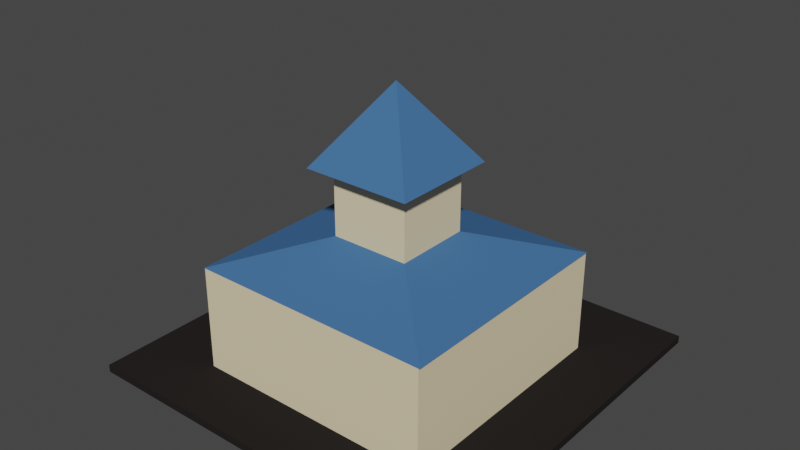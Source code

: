 # Source: bednbreakfast.blend  (saved by Blender 2.82.7; exported with 4.5.12 LTS)
import bpy
from mathutils import Matrix  # noqa: F401  (used for matrix-valued properties, if any)

bpy.ops.wm.read_factory_settings(use_empty=True)
scene = bpy.context.scene
scene.name = 'Scene'

# ---- collections
col_collection = bpy.data.collections.new('Collection'); scene.collection.children.link(col_collection)
col_gasstation = bpy.data.collections.new('GasStation'); scene.collection.children.link(col_gasstation)

# ---- materials (node trees are filled in below, after node groups)
mat_material_bednbreak_road = bpy.data.materials.new('Material_BedNBreak_Road')
mat_material_bednbreak_road.alpha_threshold = 0.0
mat_material_bednbreak_road.use_transparent_shadow = False
mat_material_bednbreak_road.diffuse_color = (0.02029, 0.01764, 0.01681, 1.0)
mat_material_bednbreak_road.roughness = 1.0
mat_material_bednbreak_road.specular_intensity = 0.0
mat_material_bednbreak_road.line_color = (0.0, 0.0, 0.0, 1.0)
mat_material_body_bednbreak = bpy.data.materials.new('Material_Body_BedNBreak')
mat_material_body_bednbreak.use_transparent_shadow = False
mat_material_body_bednbreak.diffuse_color = (0.8148, 0.6939, 0.4452, 1.0)
mat_material_body_bednbreak.roughness = 1.0
mat_material_body_bednbreak.specular_intensity = 0.0
mat_materialroof_bednbreak = bpy.data.materials.new('MaterialRoof_BedNBreak')
mat_materialroof_bednbreak.use_transparent_shadow = False
mat_materialroof_bednbreak.diffuse_color = (0.05781, 0.1529, 0.3419, 1.0)
mat_materialroof_bednbreak.roughness = 0.5
mat_materialroof_bednbreak.specular_intensity = 0.4
mat_materialroofcubetop_materialroof_bednbreak = bpy.data.materials.new('MaterialRoofCubeTop_MaterialRoof_BedNBreak')
mat_materialroofcubetop_materialroof_bednbreak.use_transparent_shadow = False
mat_materialroofcubetop_materialroof_bednbreak.diffuse_color = (0.8148, 0.6939, 0.4452, 1.0)
mat_materialroofcubetop_materialroof_bednbreak.roughness = 1.0
mat_materialroofcubetop_materialroof_bednbreak.specular_intensity = 0.0
mat_materialcone_bednbreak = bpy.data.materials.new('MaterialCone_BedNBreak')
mat_materialcone_bednbreak.use_transparent_shadow = False
mat_materialcone_bednbreak.diffuse_color = (0.05781, 0.1529, 0.3419, 1.0)

# ---- material node trees

# ---- world
world_world = bpy.data.worlds.new('World'); scene.world = world_world
world_world.color = (0.05088, 0.05088, 0.05088)
world_world.use_sun_shadow = False
world_world.sun_shadow_jitter_overblur = 0.0

# ---- meshes
me_cube = bpy.data.meshes.new('Cube')
me_cube.from_pydata([(1.0, 1.0, 1.0), (1.0, 1.0, -1.0), (1.0, -1.0, 1.0), (1.0, -1.0, -1.0), (-1.0, 1.0, 1.0), (-1.0, 1.0, -1.0), (-1.0, -1.0, 1.0), (-1.0, -1.0, -1.0)], [], [(0, 4, 6, 2), (3, 2, 6, 7), (7, 6, 4, 5), (5, 1, 3, 7), (1, 0, 2, 3), (5, 4, 0, 1)])
_uv = me_cube.uv_layers.new(name='UVMap')
_uv.uv.foreach_set('vector', [0.625, 0.5, 0.875, 0.5, 0.875, 0.75, 0.625, 0.75, 0.375, 0.75, 0.625, 0.75, 0.625, 1.0, 0.375, 1.0, 0.375, 0.0, 0.625, 0.0, 0.625, 0.25, 0.375, 0.25, 0.125, 0.5, 0.375, 0.5, 0.375, 0.75, 0.125, 0.75, 0.375, 0.5, 0.625, 0.5, 0.625, 0.75, 0.375, 0.75, 0.375, 0.25, 0.625, 0.25, 0.625, 0.5, 0.375, 0.5])
me_cube.materials.append(mat_material_bednbreak_road)
me_cube.use_remesh_preserve_volume = False
me_cube.use_remesh_preserve_attributes = False
me_cube.use_mirror_vertex_groups = False
me_cube.update()
me_cube_025 = bpy.data.meshes.new('Cube.025')
me_cube_025.from_pydata([(-1.0, -1.0, -1.0), (-1.0, -1.0, 1.0), (-1.0, 1.0, -1.0), (-1.0, 1.0, 1.0), (1.0, -1.0, -1.0), (1.0, -1.0, 1.0), (1.0, 1.0, -1.0), (1.0, 1.0, 1.0)], [], [(0, 1, 3, 2), (2, 3, 7, 6), (6, 7, 5, 4), (4, 5, 1, 0), (2, 6, 4, 0), (7, 3, 1, 5)])
_uv = me_cube_025.uv_layers.new(name='UVMap')
_uv.uv.foreach_set('vector', [0.375, 0.0, 0.625, 0.0, 0.625, 0.25, 0.375, 0.25, 0.375, 0.25, 0.625, 0.25, 0.625, 0.5, 0.375, 0.5, 0.375, 0.5, 0.625, 0.5, 0.625, 0.75, 0.375, 0.75, 0.375, 0.75, 0.625, 0.75, 0.625, 1.0, 0.375, 1.0, 0.125, 0.5, 0.375, 0.5, 0.375, 0.75, 0.125, 0.75, 0.625, 0.5, 0.875, 0.5, 0.875, 0.75, 0.625, 0.75])
me_cube_025.materials.append(mat_material_body_bednbreak)
me_cube_025.use_remesh_fix_poles = True
me_cube_025.use_remesh_preserve_attributes = False
me_cube_025.use_mirror_vertex_groups = False
me_cube_025.update()
me_cube_001 = bpy.data.meshes.new('Cube.001')
me_cube_001.from_pydata([(-1.0, 1.0, -1.0), (0.32, -1.0, 0.9972), (0.32, -2.882, 0.9972), (1.0, -4.882, -1.0), (-1.0, -4.882, -1.0), (-0.321, -2.882, 0.9972), (-0.32, -1.0, 0.9972), (1.0, 1.0, -1.0)], [], [(0, 4, 5, 6), (7, 0, 6, 1), (3, 7, 1, 2), (5, 4, 3, 2), (6, 5, 2, 1), (4, 0, 7, 3)])
_uv = me_cube_001.uv_layers.new(name='UVMap')
_uv.uv.foreach_set('vector', [0.0, 0.0, 0.0, 0.0, 0.0, 0.0, 0.0, 0.0, 0.0, 0.0, 0.0, 0.0, 0.0, 0.0, 0.0, 0.0, 0.0, 0.0, 0.0, 0.0, 0.0, 0.0, 0.0, 0.0, 0.0, 0.0, 0.0, 0.0, 0.0, 0.0, 0.0, 0.0, 0.0, 0.0, 0.0, 0.0, 0.0, 0.0, 0.0, 0.0, 0.0, 0.0, 0.0, 0.0, 0.0, 0.0, 0.0, 0.0])
me_cube_001.materials.append(mat_materialroof_bednbreak)
me_cube_001.use_remesh_fix_poles = True
me_cube_001.use_remesh_preserve_attributes = False
me_cube_001.use_mirror_x = True
me_cube_001.use_mirror_y = True
me_cube_001.use_mirror_z = True
me_cube_001.update()
me_cube_001.normals_split_custom_set([tuple(v) for v in zip(*[iter([-0.9467, 0.0001161, 0.3221, -0.9467, 0.0001161, 0.3221, -0.9467, 0.0001161, 0.3221, -0.9467, 0.0001161, 0.3221, 2.712e-07, 0.7066, 0.7076, 2.712e-07, 0.7066, 0.7076, 2.712e-07, 0.7066, 0.7076, 2.712e-07, 0.7066, 0.7076, 0.9466, -4.366e-08, 0.3223, 0.9466, -4.366e-08, 0.3223, 0.9466, -4.366e-08, 0.3223, 0.9466, -4.366e-08, 0.3223, -1.593e-07, -0.7066, 0.7076, -1.593e-07, -0.7066, 0.7076, -1.593e-07, -0.7066, 0.7076, -1.593e-07, -0.7066, 0.7076, 2.966e-07, 9.492e-08, 1.0, 2.966e-07, 9.492e-08, 1.0, 2.966e-07, 9.492e-08, 1.0, 2.966e-07, 9.492e-08, 1.0, 0.0, 2.027e-08, -1.0, 0.0, 2.027e-08, -1.0, 0.0, 2.027e-08, -1.0, 0.0, 2.027e-08, -1.0])] * 3)])
me_cube_026 = bpy.data.meshes.new('Cube.026')
me_cube_026.from_pydata([(-0.321, -2.882, 1.8), (-0.32, -1.0, 1.8), (0.32, -2.882, 1.8), (0.32, -1.0, 1.8), (0.32, -1.0, 7.391), (0.32, -2.882, 7.391), (-0.32, -1.0, 7.391), (-0.321, -2.882, 7.391), (-0.321, -2.882, 1.8), (-0.32, -1.0, 1.8), (0.32, -1.0, 1.8), (0.32, -1.0, 7.391), (-0.32, -1.0, 7.391), (-0.321, -2.882, 7.391)], [], [(2, 0, 1, 3), (5, 7, 6, 4), (3, 4, 5, 2), (2, 5, 7, 0), (9, 12, 11, 10), (8, 13, 12, 9)])
_uv = me_cube_026.uv_layers.new(name='UVMap')
_uv.uv.foreach_set('vector', [0.0, 0.0, 0.0, 0.0, 0.0, 0.0, 0.0, 0.0, 0.0, 0.0, 0.0, 0.0, 0.0, 0.0, 0.0, 0.0, 0.0, 0.0, 0.0, 0.0, 0.0, 0.0, 0.0, 0.0, 0.0, 0.0, 0.0, 0.0, 0.0, 0.0, 0.0, 0.0, 0.0, 0.0, 0.0, 0.0, 0.0, 0.0, 0.0, 0.0, 0.0, 0.0, 0.0, 0.0, 0.0, 0.0, 0.0, 0.0])
me_cube_026.materials.append(mat_materialroofcubetop_materialroof_bednbreak)
me_cube_026.use_remesh_fix_poles = True
me_cube_026.use_remesh_preserve_attributes = False
me_cube_026.use_mirror_x = True
me_cube_026.use_mirror_y = True
me_cube_026.use_mirror_z = True
me_cube_026.update()
me_cube_026.normals_split_custom_set([tuple(v) for v in zip(*[iter([1.285e-07, 0.0, -1.0, 1.285e-07, 0.0, -1.0, 1.285e-07, 0.0, -1.0, 1.285e-07, 0.0, -1.0, 0.0, 0.0, -1.0, 0.0, 0.0, -1.0, 0.0, 0.0, -1.0, 0.0, 0.0, -1.0, 1.0, 0.0, 0.0, 1.0, 0.0, 0.0, 1.0, 0.0, 0.0, 1.0, 0.0, 0.0, 0.0, -1.0, 0.0, 0.0, -1.0, 0.0, 0.0, -1.0, 0.0, 0.0, -1.0, 0.0, 7.916e-07, 1.0, -9.995e-08, 7.916e-07, 1.0, -9.995e-08, 7.916e-07, 1.0, -9.995e-08, 7.916e-07, 1.0, -9.995e-08, -1.0, 0.0005058, 0.0, -1.0, 0.0005058, 0.0, -1.0, 0.0005058, 0.0, -1.0, 0.0005058, 0.0])] * 3)])
me_cone_001 = bpy.data.meshes.new('Cone.001')
me_cone_001.from_pydata([(0.0, 1.0, -1.0), (1.0, -4.371e-08, -1.0), (-8.742e-08, -1.0, -1.0), (-1.0, 1.192e-08, -1.0), (0.0, 0.0, 1.0)], [], [(0, 4, 1), (1, 4, 2), (2, 4, 3), (3, 4, 0), (0, 1, 2, 3)])
_uv = me_cone_001.uv_layers.new(name='UVMap')
_uv.uv.foreach_set('vector', [0.25, 0.49, 0.25, 0.25, 0.49, 0.25, 0.49, 0.25, 0.25, 0.25, 0.25, 0.01, 0.25, 0.01, 0.25, 0.25, 0.01, 0.25, 0.01, 0.25, 0.25, 0.25, 0.25, 0.49, 0.75, 0.49, 0.99, 0.25, 0.75, 0.01, 0.51, 0.25])
me_cone_001.materials.append(mat_materialcone_bednbreak)
me_cone_001.use_remesh_fix_poles = True
me_cone_001.use_remesh_preserve_attributes = False
me_cone_001.use_mirror_vertex_groups = False
me_cone_001.update()

# ---- objects
ob_platform = bpy.data.objects.new('Platform', me_cube)
ob_body = bpy.data.objects.new('Body', me_cube_025)
ob_roofcornered = bpy.data.objects.new('RoofCornered', me_cube_001)
ob_roofcubetop_001 = bpy.data.objects.new('RoofCubeTop.001', me_cube_026)
ob_cone = bpy.data.objects.new('Cone', me_cone_001)

# ---- transforms, parenting, visibility, modifiers, constraints
ob_platform.location = (0.5, 0.5, 0.01)
ob_platform.rotation_euler = (0.0, -0.0, -1.571)
ob_platform.scale = (0.5, 0.5, 0.01)
ob_platform.lock_rotations_4d = False
ob_platform.empty_display_type = 'ARROWS'
ob_platform.lineart.crease_threshold = 0.0
ob_body.location = (0.515, 0.475, 0.155)
ob_body.rotation_euler = (0.0, -0.0, -1.571)
ob_body.scale = (0.3157, 0.3166, 0.135)
ob_body.lineart.crease_threshold = 0.0
ob_roofcornered.parent = ob_body
ob_roofcornered.matrix_parent_inverse = Matrix(((-2.082e-06, -4.0, 0.0, 1.6), (3.065, -1.596e-06, -0.0, -1.594), (0.0, -0.0, 7.407, -1.148), (-0.0, 0.0, -0.0, 1.0)))
ob_roofcornered.location = (0.52, 0.565, 0.325)
ob_roofcornered.scale = (0.33, 0.085, 0.035)
ob_roofcornered.lock_scale = (False, True, False)
ob_roofcornered.lineart.crease_threshold = 0.0
ob_roofcornered.use_mesh_mirror_x = True
ob_roofcornered.use_mesh_mirror_y = True
ob_roofcornered.use_mesh_mirror_z = True
ob_roofcubetop_001.parent = ob_body
ob_roofcubetop_001.matrix_parent_inverse = Matrix(((-2.082e-06, -4.0, 0.0, 1.6), (3.065, -1.596e-06, -0.0, -1.594), (0.0, -0.0, 7.407, -1.148), (-0.0, 0.0, -0.0, 1.0)))
ob_roofcubetop_001.location = (0.52, 0.565, 0.297)
ob_roofcubetop_001.scale = (0.33, 0.085, 0.035)
ob_roofcubetop_001.lock_scale = (False, True, False)
ob_roofcubetop_001.lineart.crease_threshold = 0.0
ob_roofcubetop_001.use_mesh_mirror_x = True
ob_roofcubetop_001.use_mesh_mirror_y = True
ob_roofcubetop_001.use_mesh_mirror_z = True
ob_cone.parent = ob_body
ob_cone.matrix_parent_inverse = Matrix(((-1.649e-06, -3.168, 0.0, 1.505), (3.158, -1.644e-06, -0.0, -1.627), (0.0, -0.0, 7.407, -1.148), (-0.0, 0.0, -0.0, 1.0)))
ob_cone.location = (0.515, 0.4695, 0.635)
ob_cone.rotation_euler = (0.0, 0.0, 0.7854)
ob_cone.scale = (0.2, 0.2, 0.1)
ob_cone.lineart.crease_threshold = 0.0

# ---- collection membership
col_collection.objects.link(ob_platform)
col_gasstation.objects.link(ob_body)
col_gasstation.objects.link(ob_roofcornered)
col_gasstation.objects.link(ob_roofcubetop_001)
col_gasstation.objects.link(ob_cone)

# ---- scene / render settings (as saved in the file)
scene.frame_start = 1; scene.frame_end = 250; scene.frame_set(0)
scene.render.engine = 'BLENDER_EEVEE_NEXT'
scene.cycles.use_denoising = False
scene.cycles.samples = 128
scene.cycles.sampling_pattern = 'TABULATED_SOBOL'
scene.cycles.use_adaptive_sampling = False
scene.cycles.use_light_tree = False
scene.view_settings.view_transform = 'Filmic'
bpy.context.view_layer.update()

# ---- added for rendering (the .blend has no active camera and no usable light): camera, sun
cam_auto = bpy.data.cameras.new('AutoCamera')
cam_auto.lens = 50.0
cam_auto.sensor_width = 36.0
cam_auto.clip_end = 1000.0
ob_auto_camera = bpy.data.objects.new('AutoCamera', cam_auto)
scene.collection.objects.link(ob_auto_camera)
ob_auto_camera.location = (1.97463, -1.26956, 1.5472)
ob_auto_camera.rotation_euler = (1.09748, -7.21219e-08, 0.694738)
scene.camera = ob_auto_camera
light_auto_sun = bpy.data.lights.new('AutoSun', 'SUN')
light_auto_sun.energy = 3.0
light_auto_sun.angle = 0.0523599
ob_auto_sun = bpy.data.objects.new('AutoSun', light_auto_sun)
scene.collection.objects.link(ob_auto_sun)
ob_auto_sun.rotation_euler = (0.872665, 0.174533, 0.523599)
bpy.context.view_layer.update()
